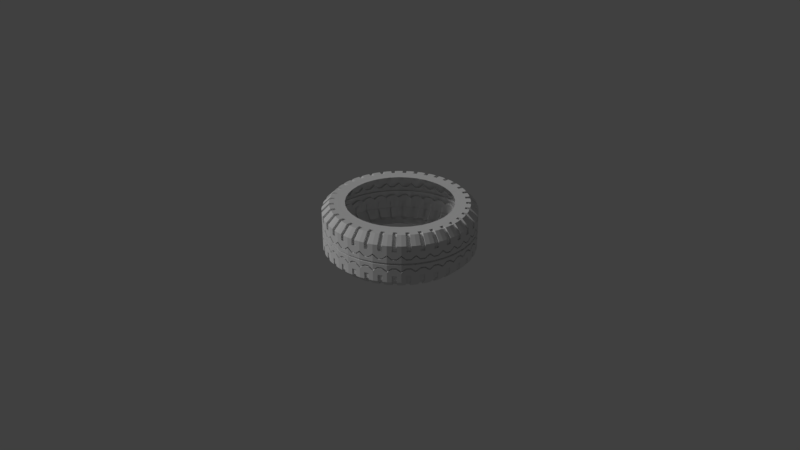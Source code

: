 # Source: 012_013.blend  (saved by Blender 2.79.0; exported with 4.5.12 LTS)
import bpy
from mathutils import Matrix  # noqa: F401  (used for matrix-valued properties, if any)

bpy.ops.wm.read_factory_settings(use_empty=True)
scene = bpy.context.scene
scene.name = 'Scene'

# ---- collections
col_collection_1 = bpy.data.collections.new('Collection 1'); scene.collection.children.link(col_collection_1)

# ---- world
world_world = bpy.data.worlds.new('World'); scene.world = world_world
world_world.color = (0.05088, 0.05088, 0.05088)
world_world.use_sun_shadow = False
world_world.sun_shadow_jitter_overblur = 0.0
world_world.cycles.sampling_method = 'MANUAL'

# ---- cameras
cam_camera = bpy.data.cameras.new('Camera')
cam_camera.clip_end = 100.0
cam_camera.lens = 35.0
cam_camera.sensor_width = 32.0
cam_camera.sensor_height = 18.0
cam_camera.ortho_scale = 7.314
cam_camera.dof.focus_distance = 0.0

# ---- lights
light_lamp = bpy.data.lights.new('Lamp', 'SUN')
light_lamp.transmission_factor = 0.0
light_lamp.cutoff_distance = 30.0
light_lamp.angle = 0.1993
light_lamp.energy = 1.0
light_lamp.shadow_buffer_clip_start = 1.001
light_lamp.shadow_soft_size = 0.1
light_lamp.shadow_cascade_max_distance = 1000.0

# ---- meshes
me_x = bpy.data.meshes.new('円柱')
me_x.from_pydata([(-4.098e-09, 0.7, 0.35), (0.1216, 0.6894, 0.35), (-4.098e-09, 0.7, -0.35), (0.1216, 0.6894, -0.35), (-1.371e-09, 0.8996, -0.35), (0.0, 1.0, -0.25), (0.0, 1.0, 0.25), (-1.371e-09, 0.8996, 0.35), (0.1736, 0.9848, -0.25), (0.1562, 0.886, -0.35), (0.1562, 0.886, 0.35), (0.1736, 0.9848, 0.25), (0.04052, 0.6965, 0.35), (0.08104, 0.6929, 0.35), (0.08104, 0.6929, -0.35), (0.04052, 0.6965, -0.35), (0.1041, 0.8905, -0.35), (0.05207, 0.8951, -0.35), (0.05788, 0.9949, -0.25), (0.1158, 0.9899, -0.25), (0.05207, 0.8951, 0.35), (0.1041, 0.8905, 0.35), (0.1158, 0.9899, 0.25), (0.05788, 0.9949, 0.25), (0.146, 0.8281, 0.35), (-2.173e-09, 0.8409, 0.35), (0.09735, 0.8324, 0.35), (0.04867, 0.8366, 0.35), (0.0, 1.0, 0.1711), (0.1736, 0.9848, 0.1711), (0.05788, 0.9949, 0.1711), (0.1158, 0.9899, 0.1711), (0.05029, 0.8747, 0.3296), (0.1024, 0.8702, 0.3296), (0.114, 0.9695, 0.2296), (0.0561, 0.9746, 0.2296), (0.09557, 0.8121, 0.3296), (0.0469, 0.8163, 0.3296), (0.0561, 0.9746, 0.1507), (0.114, 0.9695, 0.1507), (-1.98e-09, 0.8551, -0.35), (0.1485, 0.8421, -0.35), (0.04949, 0.8507, -0.35), (0.09899, 0.8464, -0.35), (0.1736, 0.9848, -0.1616), (0.05788, 0.9949, -0.1616), (0.1158, 0.9899, -0.1616), (0.0, 1.0, -0.1616), (0.1031, 0.8788, -0.3383), (0.05105, 0.8834, -0.3383), (0.05686, 0.9832, -0.2383), (0.1147, 0.9782, -0.2383), (0.05686, 0.9832, -0.1498), (0.1147, 0.9782, -0.1498), (0.04847, 0.8391, -0.3383), (0.09797, 0.8347, -0.3383), (0.0, 1.0, -0.114), (0.0, 1.0, -0.09278), (0.0, 1.0, -0.01081), (0.0, 1.0, 0.01538), (0.0, 1.0, 0.1056), (0.0, 1.0, 0.1235), (0.1736, 0.9848, 0.1235), (0.1736, 0.9848, 0.1056), (0.1736, 0.9848, 0.01538), (0.1736, 0.9848, -0.01081), (0.1736, 0.9848, -0.09278), (0.1736, 0.9848, -0.114), (0.05788, 0.9949, 0.07257), (0.05788, 0.9949, 0.05459), (0.05788, 0.9949, 0.01538), (0.05788, 0.9949, -0.01081), (0.05788, 0.9949, -0.05185), (0.05788, 0.9949, -0.07311), (0.1158, 0.9899, 0.07257), (0.1158, 0.9899, 0.05459), (0.1158, 0.9899, 0.01538), (0.1158, 0.9899, -0.01081), (0.1158, 0.9899, -0.05185), (0.1158, 0.9899, -0.07311), (-0.002371, 0.9729, -0.114), (-0.002371, 0.9729, -0.09278), (-0.002371, 0.9729, -0.01081), (-0.002371, 0.9729, 0.01538), (-0.002371, 0.9729, 0.1056), (-0.002371, 0.9729, 0.1235), (0.1713, 0.9577, 0.1235), (0.1713, 0.9577, 0.1056), (0.1713, 0.9577, 0.01538), (0.1713, 0.9577, -0.01081), (0.1713, 0.9577, -0.09278), (0.1713, 0.9577, -0.114), (0.05551, 0.9678, 0.07257), (0.05551, 0.9678, 0.05459), (0.05551, 0.9678, 0.01538), (0.05551, 0.9678, -0.01081), (0.05551, 0.9678, -0.05185), (0.05551, 0.9678, -0.07311), (0.1134, 0.9628, 0.07257), (0.1134, 0.9628, 0.05459), (0.1134, 0.9628, 0.01538), (0.1134, 0.9628, -0.01081), (0.1134, 0.9628, -0.05185), (0.1134, 0.9628, -0.07311)], [], [(27, 25, 0, 12), (31, 22, 11, 29), (17, 4, 5, 18), (21, 10, 11, 22), (43, 41, 3, 14), (40, 42, 15, 2), (42, 43, 14, 15), (7, 20, 23, 6), (30, 23, 35, 38), (9, 16, 19, 8), (19, 16, 48, 51), (28, 6, 23, 30), (31, 30, 38, 39), (24, 26, 13, 1), (26, 27, 12, 13), (26, 21, 33, 36), (10, 21, 26, 24), (20, 7, 25, 27), (68, 30, 31, 74), (61, 28, 30, 68), (74, 31, 29, 62), (32, 33, 34, 35), (38, 35, 34, 39), (33, 32, 37, 36), (23, 20, 32, 35), (20, 27, 37, 32), (22, 31, 39, 34), (27, 26, 36, 37), (21, 22, 34, 33), (18, 45, 52, 50), (4, 17, 42, 40), (16, 9, 41, 43), (19, 46, 44, 8), (5, 47, 45, 18), (16, 43, 55, 48), (48, 49, 50, 51), (49, 48, 55, 54), (50, 52, 53, 51), (43, 42, 54, 55), (45, 46, 53, 52), (42, 17, 49, 54), (46, 19, 51, 53), (17, 18, 50, 49), (46, 79, 67, 44), (78, 66, 90, 102), (78, 77, 65, 66), (71, 58, 82, 95), (76, 75, 63, 64), (70, 76, 100, 94), (47, 56, 73, 45), (67, 79, 103, 91), (57, 58, 71, 72), (59, 60, 69, 70), (57, 72, 96, 81), (45, 73, 79, 46), (72, 71, 77, 78), (77, 71, 95, 101), (70, 69, 75, 76), (73, 56, 80, 97), (103, 102, 90, 91), (101, 100, 88, 89), (99, 98, 86, 87), (80, 81, 96, 97), (82, 83, 94, 95), (84, 85, 92, 93), (97, 96, 102, 103), (95, 94, 100, 101), (93, 92, 98, 99), (75, 69, 93, 99), (59, 70, 94, 83), (65, 77, 101, 89), (68, 74, 98, 92), (69, 60, 84, 93), (76, 64, 88, 100), (61, 68, 92, 85), (63, 75, 99, 87), (79, 73, 97, 103), (74, 62, 86, 98), (72, 78, 102, 96)])
me_x.use_remesh_preserve_volume = False
me_x.use_remesh_preserve_attributes = False
me_x.use_mirror_vertex_groups = False
me_x.update()

# ---- objects
ob_x = bpy.data.objects.new('エンプティ', None)
ob_camera = bpy.data.objects.new('Camera', cam_camera)
ob_lamp = bpy.data.objects.new('Lamp', light_lamp)
ob_x_1 = bpy.data.objects.new('円柱', me_x)

# ---- transforms, parenting, visibility, modifiers, constraints
ob_x.location = (0.0, 0.0, 0.0)
ob_x.empty_image_offset = (0.0, 0.0)
ob_x.lineart.crease_threshold = 0.0
ob_camera.location = (7.481, -6.508, 5.344)
ob_camera.rotation_euler = (1.109, 0.0, 0.8149)
ob_camera.lock_rotations_4d = False
ob_camera.empty_display_type = 'ARROWS'
ob_camera.color = (0.0, 0.0, 0.0, 0.0)
ob_camera.hide_viewport = True
ob_camera.display_type = 'WIRE'
ob_camera.lineart.crease_threshold = 0.0
_c = ob_camera.constraints.new('TRACK_TO'); _c.name = 'AutoTrack'
_c.target = ob_x
ob_lamp.location = (-5.427, -6.173, 5.904)
ob_lamp.rotation_euler = (0.6503, 0.05522, 1.866)
ob_lamp.lock_rotations_4d = False
ob_lamp.empty_display_type = 'ARROWS'
ob_lamp.color = (0.0, 0.0, 0.0, 0.0)
ob_lamp.hide_viewport = True
ob_lamp.lineart.crease_threshold = 0.0
_c = ob_lamp.constraints.new('TRACK_TO'); _c.name = 'AutoTrack'
_c.target = ob_x
ob_x_1.location = (0.0, 0.0, 0.0)
ob_x_1.rotation_euler = (0.0, 0.0, -0.1745)
ob_x_1.lineart.crease_threshold = 0.0
_m = ob_x_1.modifiers.new('配列複製', 'ARRAY')
_m.count = 36
_m.constant_offset_displace = (0.0, 0.0, 0.0)
_m.relative_offset_displace = (-5.96e-08, 0.0, 0.0)
_m.use_object_offset = True
_m.offset_object = ob_x

# ---- collection membership
col_collection_1.objects.link(ob_x)
col_collection_1.objects.link(ob_camera)
col_collection_1.objects.link(ob_lamp)
col_collection_1.objects.link(ob_x_1)

# ---- scene / render settings (as saved in the file)
scene.camera = ob_camera
scene.frame_start = 1; scene.frame_end = 250; scene.frame_set(1)
scene.render.engine = 'CYCLES'
scene.render.resolution_percentage = 50
scene.render.dither_intensity = 0.0
scene.cycles.use_denoising = False
scene.cycles.samples = 128
scene.cycles.sampling_pattern = 'TABULATED_SOBOL'
scene.cycles.use_adaptive_sampling = False
scene.cycles.use_light_tree = False
scene.cycles.blur_glossy = 0.0
scene.cycles.sample_clamp_indirect = 0.0
scene.view_settings.view_transform = 'Standard'
bpy.context.view_layer.update()
